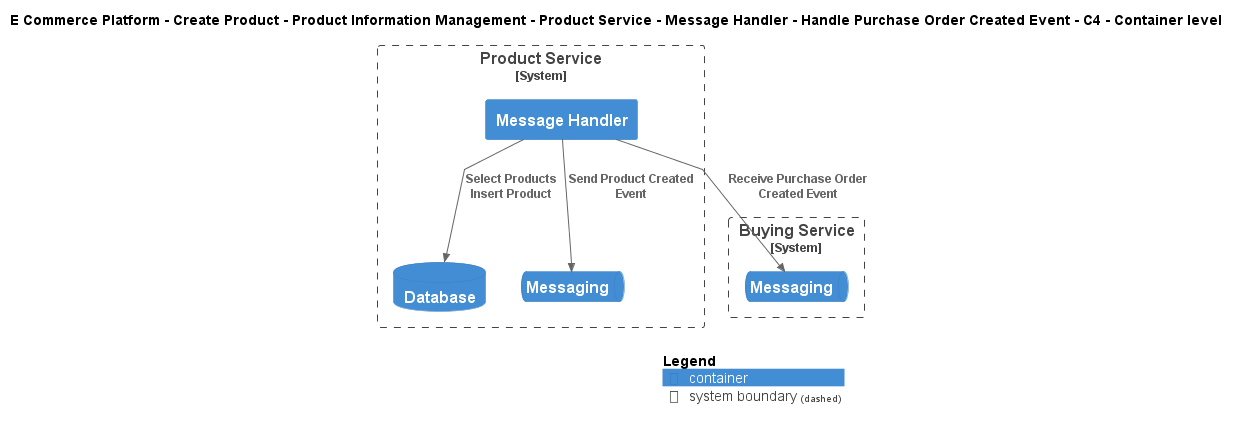

The diagram above was rendered by PlantUML. Its source (embedded in the PNG):
@startuml
!include ..\..\..\..\..\..\..\..\..\.c4s\C4_Container.puml

AddElementTag("c4interflow:lifecycle:new", $bgColor=green, $fontColor=#ffffff, $borderColor=green, $shadowing="False")
AddElementTag("c4interflow:lifecycle:changed", $bgColor=orange, $fontColor=#ffffff, $borderColor=orange, $shadowing="False")
AddElementTag("c4interflow:lifecycle:removed", $bgColor=red, $fontColor=#ffffff, $borderColor=red, $shadowing="False")

AddRelTag("c4interflow:lifecycle:new", $textColor=green, $lineColor=green)
AddRelTag("c4interflow:lifecycle:changed", $textColor=orange, $lineColor=orange)
AddRelTag("c4interflow:lifecycle:removed", $textColor=red, $lineColor=red)

SHOW_PERSON_PORTRAIT()
LAYOUT_TOP_DOWN()

skinparam linetype polyline

title E Commerce Platform - Create Product - Product Information Management - Product Service - Message Handler - Handle Purchase Order Created Event - C4 - Container level


System_Boundary(ECommercePlatform.CreateProduct.ProductInformationManagement.SoftwareSystems.ProductService, "Product Service") {
    Container(ECommercePlatform.CreateProduct.ProductInformationManagement.SoftwareSystems.ProductService.Containers.MessageHandler, "Message Handler", "", "")
    ContainerDb(ECommercePlatform.CreateProduct.ProductInformationManagement.SoftwareSystems.ProductService.Containers.Database, "Database", "", "")
    ContainerQueue(ECommercePlatform.CreateProduct.ProductInformationManagement.SoftwareSystems.ProductService.Containers.Messaging, "Messaging", "", "")
}

System_Boundary(ECommercePlatform.CreateProduct.BuyingAndMerchandising.SoftwareSystems.BuyingService, "Buying Service") {
    ContainerQueue(ECommercePlatform.CreateProduct.BuyingAndMerchandising.SoftwareSystems.BuyingService.Containers.Messaging, "Messaging", "", "")
}

Rel(ECommercePlatform.CreateProduct.ProductInformationManagement.SoftwareSystems.ProductService.Containers.MessageHandler, ECommercePlatform.CreateProduct.BuyingAndMerchandising.SoftwareSystems.BuyingService.Containers.Messaging, "Receive Purchase Order Created Event")
Rel(ECommercePlatform.CreateProduct.ProductInformationManagement.SoftwareSystems.ProductService.Containers.MessageHandler, ECommercePlatform.CreateProduct.ProductInformationManagement.SoftwareSystems.ProductService.Containers.Database, "Select Products\nInsert Product")
Rel(ECommercePlatform.CreateProduct.ProductInformationManagement.SoftwareSystems.ProductService.Containers.MessageHandler, ECommercePlatform.CreateProduct.ProductInformationManagement.SoftwareSystems.ProductService.Containers.Messaging, "Send Product Created Event")


SHOW_LEGEND()
@enduml